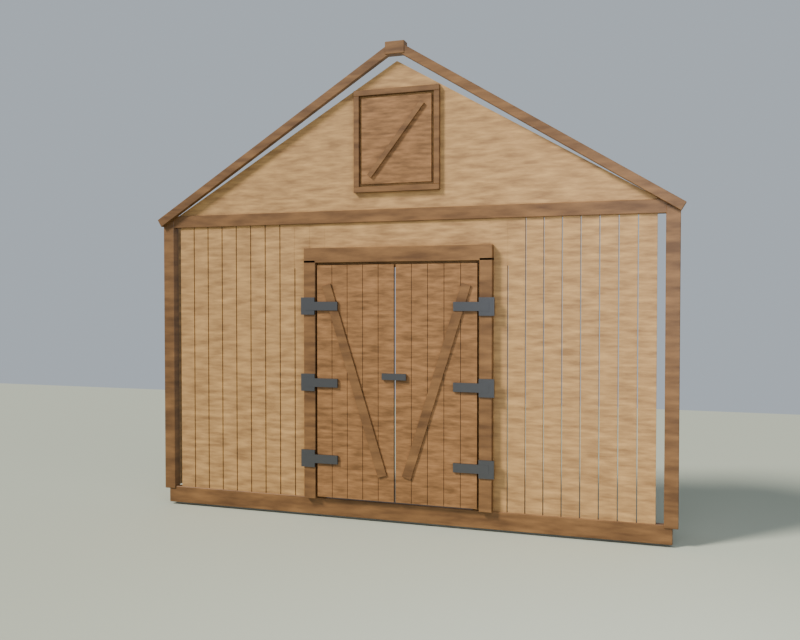 # Source: blend.blend  (saved by Blender 5.2.45; exported with 4.5.12 LTS)
import bpy
from mathutils import Matrix  # noqa: F401  (used for matrix-valued properties, if any)

bpy.ops.wm.read_factory_settings(use_empty=True)
scene = bpy.context.scene
scene.name = 'Scene'

# ---- collections
col_x = bpy.data.collections.new('Фасад'); scene.collection.children.link(col_x)
col_x_1 = bpy.data.collections.new('Дверь'); scene.collection.children.link(col_x_1)
col_x_2 = bpy.data.collections.new('Заметки'); scene.collection.children.link(col_x_2)

# ---- materials (node trees are filled in below, after node groups)
mat_x = bpy.data.materials.new('Земля')
mat_x_1 = bpy.data.materials.new('Доски_стены')
mat_x_2 = bpy.data.materials.new('Обвязка')
mat_x_3 = bpy.data.materials.new('Доски_двери')
mat_x_4 = bpy.data.materials.new('Металл_петли')

# ---- material node trees
mat_x.use_nodes = True; mat_x.node_tree.nodes.clear()
_N = mat_x.node_tree.nodes; _L = mat_x.node_tree.links
n0 = _N.new('ShaderNodeBsdfPrincipled'); n0.name = 'Principled BSDF'; n0.location = (-200, 100)
n0.inputs[0].default_value = (0.42, 0.44, 0.36, 1.0)
n0.inputs[2].default_value = 0.92
n0.inputs[10].default_value = 0.005
n1 = _N.new('ShaderNodeOutputMaterial'); n1.name = 'Material Output'; n1.location = (200, 100)
_L.new(n0.outputs[0], n1.inputs[0])
n1.is_active_output = True
mat_x_1.use_nodes = True; mat_x_1.node_tree.nodes.clear()
_N = mat_x_1.node_tree.nodes; _L = mat_x_1.node_tree.links
n0 = _N.new('ShaderNodeBsdfPrincipled'); n0.name = 'Principled BSDF'; n0.location = (-200, 100)
n0.inputs[2].default_value = 0.55
n0.inputs[10].default_value = 0.005
n1 = _N.new('ShaderNodeOutputMaterial'); n1.name = 'Material Output'; n1.location = (200, 100)
n2 = _N.new('ShaderNodeTexCoord'); n2.name = 'Texture Coordinate'; n2.location = (0, 0)
n3 = _N.new('ShaderNodeMapping'); n3.name = 'Mapping'; n3.location = (0, 0)
n3.inputs[3].default_value = (1.4, 1.4, 7.5)
n4 = _N.new('ShaderNodeTexNoise'); n4.name = 'Noise Texture'; n4.location = (0, 0)
n4.width = 160
n4.inputs[2].default_value = 3.4
n4.inputs[3].default_value = 8.0
n4.inputs[4].default_value = 0.55
n5 = _N.new('ShaderNodeValToRGB'); n5.name = 'Color Ramp'; n5.location = (0, 0)
while len(n5.color_ramp.elements) > 1: n5.color_ramp.elements.remove(n5.color_ramp.elements[-1])
n5.color_ramp.elements[0].position = 0.32; n5.color_ramp.elements[0].color = (0.28, 0.16, 0.07, 1.0)
_e = n5.color_ramp.elements.new(0.52); _e.color = (0.4, 0.24, 0.105, 1.0)
_e = n5.color_ramp.elements.new(0.72); _e.color = (0.52, 0.32, 0.14, 1.0)
n6 = _N.new('ShaderNodeBump'); n6.name = 'Bump'; n6.location = (0, 0)
n6.inputs[0].default_value = 0.18
n6.inputs[1].default_value = 0.004
_L.new(n0.outputs[0], n1.inputs[0])
_L.new(n2.outputs[3], n3.inputs[0])
_L.new(n3.outputs[0], n4.inputs[0])
_L.new(n4.outputs[0], n5.inputs[0])
_L.new(n5.outputs[0], n0.inputs[0])
_L.new(n4.outputs[0], n6.inputs[3])
_L.new(n6.outputs[0], n0.inputs[5])
n1.is_active_output = True
mat_x_2.use_nodes = True; mat_x_2.node_tree.nodes.clear()
_N = mat_x_2.node_tree.nodes; _L = mat_x_2.node_tree.links
n0 = _N.new('ShaderNodeBsdfPrincipled'); n0.name = 'Principled BSDF'; n0.location = (-200, 100)
n0.inputs[2].default_value = 0.46
n0.inputs[10].default_value = 0.005
n1 = _N.new('ShaderNodeOutputMaterial'); n1.name = 'Material Output'; n1.location = (200, 100)
n2 = _N.new('ShaderNodeTexCoord'); n2.name = 'Texture Coordinate'; n2.location = (0, 0)
n3 = _N.new('ShaderNodeMapping'); n3.name = 'Mapping'; n3.location = (0, 0)
n3.inputs[3].default_value = (1.4, 1.4, 7.5)
n4 = _N.new('ShaderNodeTexNoise'); n4.name = 'Noise Texture'; n4.location = (0, 0)
n4.width = 160
n4.inputs[2].default_value = 2.2
n4.inputs[3].default_value = 8.0
n4.inputs[4].default_value = 0.55
n5 = _N.new('ShaderNodeValToRGB'); n5.name = 'Color Ramp'; n5.location = (0, 0)
while len(n5.color_ramp.elements) > 1: n5.color_ramp.elements.remove(n5.color_ramp.elements[-1])
n5.color_ramp.elements[0].position = 0.32; n5.color_ramp.elements[0].color = (0.12, 0.06, 0.025, 1.0)
_e = n5.color_ramp.elements.new(0.52); _e.color = (0.19, 0.1, 0.0425, 1.0)
_e = n5.color_ramp.elements.new(0.72); _e.color = (0.26, 0.14, 0.06, 1.0)
n6 = _N.new('ShaderNodeBump'); n6.name = 'Bump'; n6.location = (0, 0)
n6.inputs[0].default_value = 0.18
n6.inputs[1].default_value = 0.004
_L.new(n0.outputs[0], n1.inputs[0])
_L.new(n2.outputs[3], n3.inputs[0])
_L.new(n3.outputs[0], n4.inputs[0])
_L.new(n4.outputs[0], n5.inputs[0])
_L.new(n5.outputs[0], n0.inputs[0])
_L.new(n4.outputs[0], n6.inputs[3])
_L.new(n6.outputs[0], n0.inputs[5])
n1.is_active_output = True
mat_x_3.use_nodes = True; mat_x_3.node_tree.nodes.clear()
_N = mat_x_3.node_tree.nodes; _L = mat_x_3.node_tree.links
n0 = _N.new('ShaderNodeBsdfPrincipled'); n0.name = 'Principled BSDF'; n0.location = (-200, 100)
n0.inputs[10].default_value = 0.005
n1 = _N.new('ShaderNodeOutputMaterial'); n1.name = 'Material Output'; n1.location = (200, 100)
n2 = _N.new('ShaderNodeTexCoord'); n2.name = 'Texture Coordinate'; n2.location = (0, 0)
n3 = _N.new('ShaderNodeMapping'); n3.name = 'Mapping'; n3.location = (0, 0)
n3.inputs[3].default_value = (1.4, 1.4, 7.5)
n4 = _N.new('ShaderNodeTexNoise'); n4.name = 'Noise Texture'; n4.location = (0, 0)
n4.width = 160
n4.inputs[3].default_value = 8.0
n4.inputs[4].default_value = 0.55
n5 = _N.new('ShaderNodeValToRGB'); n5.name = 'Color Ramp'; n5.location = (0, 0)
while len(n5.color_ramp.elements) > 1: n5.color_ramp.elements.remove(n5.color_ramp.elements[-1])
n5.color_ramp.elements[0].position = 0.32; n5.color_ramp.elements[0].color = (0.16, 0.08, 0.03, 1.0)
_e = n5.color_ramp.elements.new(0.52); _e.color = (0.25, 0.13, 0.055, 1.0)
_e = n5.color_ramp.elements.new(0.72); _e.color = (0.34, 0.18, 0.08, 1.0)
n6 = _N.new('ShaderNodeBump'); n6.name = 'Bump'; n6.location = (0, 0)
n6.inputs[0].default_value = 0.18
n6.inputs[1].default_value = 0.004
_L.new(n0.outputs[0], n1.inputs[0])
_L.new(n2.outputs[3], n3.inputs[0])
_L.new(n3.outputs[0], n4.inputs[0])
_L.new(n4.outputs[0], n5.inputs[0])
_L.new(n5.outputs[0], n0.inputs[0])
_L.new(n4.outputs[0], n6.inputs[3])
_L.new(n6.outputs[0], n0.inputs[5])
n1.is_active_output = True
mat_x_4.use_nodes = True; mat_x_4.node_tree.nodes.clear()
_N = mat_x_4.node_tree.nodes; _L = mat_x_4.node_tree.links
n0 = _N.new('ShaderNodeBsdfPrincipled'); n0.name = 'Principled BSDF'; n0.location = (-200, 100)
n0.inputs[0].default_value = (0.16, 0.16, 0.17, 1.0)
n0.inputs[1].default_value = 1.0
n0.inputs[2].default_value = 0.42
n0.inputs[10].default_value = 0.005
n1 = _N.new('ShaderNodeOutputMaterial'); n1.name = 'Material Output'; n1.location = (200, 100)
_L.new(n0.outputs[0], n1.inputs[0])
n1.is_active_output = True

# ---- world
world_x = bpy.data.worlds.new('День'); scene.world = world_x
world_x.use_nodes = True; world_x.node_tree.nodes.clear()
_N = world_x.node_tree.nodes; _L = world_x.node_tree.links
n0 = _N.new('ShaderNodeBackground'); n0.name = 'Background'; n0.location = (-200, 100)
n0.inputs[0].default_value = (0.62, 0.68, 0.74, 1.0)
n0.inputs[1].default_value = 0.55
n1 = _N.new('ShaderNodeOutputWorld'); n1.name = 'World Output'; n1.location = (200, 100)
_L.new(n0.outputs[0], n1.inputs[0])
n1.is_active_output = True

# ---- cameras
cam_x = bpy.data.cameras.new('Камера_фасад')
cam_x.clip_start = 0.05
cam_x.clip_end = 80.0
cam_x.lens = 38.0
cam_x_1 = bpy.data.cameras.new('Камера_спереди')
cam_x_1.type = 'ORTHO'
cam_x_1.ortho_scale = 5.2

# ---- lights
light_x = bpy.data.lights.new('Солнце', 'SUN')
light_x.color = (1.0, 0.96, 0.9)
light_x.angle = 0.22
light_x.energy = 3.4
light_x_1 = bpy.data.lights.new('Заполняющий', 'AREA')
light_x_1.color = (0.85, 0.9, 1.0)
light_x_1.energy = 80.0
light_x_1.size = 4.0

# ---- meshes
me_x = bpy.data.meshes.new('Земля')
me_x.from_pydata([(-18.0, -18.0, -0.04), (18.0, -18.0, -0.04), (18.0, 8.0, -0.04), (-18.0, 8.0, -0.04), (-18.0, -18.0, 0.0), (18.0, -18.0, 0.0), (18.0, 8.0, 0.0), (-18.0, 8.0, 0.0)], [], [(0, 1, 2, 3), (4, 7, 6, 5), (0, 4, 5, 1), (1, 5, 6, 2), (2, 6, 7, 3), (3, 7, 4, 0)])
me_x.materials.append(mat_x)
me_x.update()
me_x_1 = bpy.data.meshes.new('Доски_стены')
me_x_1.from_pydata([(0.62, -0.018, 0.16), (0.748, -0.018, 0.16), (0.748, 0.01, 0.16), (0.62, 0.01, 0.16), (0.62, -0.018, 2.42), (0.748, -0.018, 2.42), (0.748, 0.01, 2.42), (0.62, 0.01, 2.42)], [], [(0, 1, 2, 3), (4, 7, 6, 5), (0, 4, 5, 1), (1, 5, 6, 2), (2, 6, 7, 3), (3, 7, 4, 0)])
me_x_1.materials.append(mat_x_1)
me_x_1.update()
me_x_2 = bpy.data.meshes.new('Нижний_брус')
me_x_2.from_pydata([(-2.09, -0.03, 0.02), (2.09, -0.03, 0.02), (2.09, 0.032, 0.02), (-2.09, 0.032, 0.02), (-2.09, -0.03, 0.16), (2.09, -0.03, 0.16), (2.09, 0.032, 0.16), (-2.09, 0.032, 0.16)], [], [(0, 1, 2, 3), (4, 7, 6, 5), (0, 4, 5, 1), (1, 5, 6, 2), (2, 6, 7, 3), (3, 7, 4, 0)])
me_x_2.materials.append(mat_x_2)
me_x_2.update()
me_x_3 = bpy.data.meshes.new('Угловая_доска')
me_x_3.from_pydata([(2.03, -0.038, 0.14), (2.13, -0.038, 0.14), (2.13, 0.037, 0.14), (2.03, 0.037, 0.14), (2.03, -0.038, 2.46), (2.13, -0.038, 2.46), (2.13, 0.037, 2.46), (2.03, 0.037, 2.46)], [], [(0, 1, 2, 3), (4, 7, 6, 5), (0, 4, 5, 1), (1, 5, 6, 2), (2, 6, 7, 3), (3, 7, 4, 0)])
me_x_3.materials.append(mat_x_2)
me_x_3.update()
me_x_4 = bpy.data.meshes.new('Заворот_угла')
me_x_4.from_pydata([(2.04, 0.04, 0.16), (2.12, 0.04, 0.16), (2.12, 0.42, 0.16), (2.04, 0.42, 0.16), (2.04, 0.04, 2.42), (2.12, 0.04, 2.42), (2.12, 0.42, 2.42), (2.04, 0.42, 2.42)], [], [(0, 1, 2, 3), (4, 7, 6, 5), (0, 4, 5, 1), (1, 5, 6, 2), (2, 6, 7, 3), (3, 7, 4, 0)])
me_x_4.materials.append(mat_x_1)
me_x_4.update()
me_x_5 = bpy.data.meshes.new('Верхняя_обвязка')
me_x_5.from_pydata([(-2.07, -0.034, 2.4), (2.07, -0.034, 2.4), (2.07, 0.032, 2.4), (-2.07, 0.032, 2.4), (-2.07, -0.034, 2.5), (2.07, -0.034, 2.5), (2.07, 0.032, 2.5), (-2.07, 0.032, 2.5)], [], [(0, 1, 2, 3), (4, 7, 6, 5), (0, 4, 5, 1), (1, 5, 6, 2), (2, 6, 7, 3), (3, 7, 4, 0)])
me_x_5.materials.append(mat_x_2)
me_x_5.update()
me_x_6 = bpy.data.meshes.new('Фронтон')
me_x_6.from_pydata([(-2.03, -0.014, 2.48), (2.03, -0.014, 2.48), (0.0, -0.014, 3.66), (-2.03, 0.012, 2.48), (2.03, 0.012, 2.48), (0.0, 0.012, 3.66)], [], [(0, 1, 2), (3, 5, 4), (0, 3, 4, 1), (1, 4, 5, 2), (2, 5, 3, 0)])
me_x_6.materials.append(mat_x_1)
me_x_6.update()
me_x_7 = bpy.data.meshes.new('Резак_сенника')
me_x_7.from_pydata([(-0.31, -0.098, 2.68), (0.31, -0.098, 2.68), (0.31, 0.102, 2.68), (-0.31, 0.102, 2.68), (-0.31, -0.098, 3.4), (0.31, -0.098, 3.4), (0.31, 0.102, 3.4), (-0.31, 0.102, 3.4)], [], [(0, 1, 2, 3), (4, 7, 6, 5), (0, 4, 5, 1), (1, 5, 6, 2), (2, 6, 7, 3), (3, 7, 4, 0)])
me_x_7.update()
me_x_8 = bpy.data.meshes.new('Рамка_сенника')
me_x_8.from_pydata([(-0.355, -0.048, 2.635), (0.355, -0.048, 2.635), (0.355, -0.006, 2.635), (-0.355, -0.006, 2.635), (-0.355, -0.048, 2.68), (0.355, -0.048, 2.68), (0.355, -0.006, 2.68), (-0.355, -0.006, 2.68)], [], [(0, 1, 2, 3), (4, 7, 6, 5), (0, 4, 5, 1), (1, 5, 6, 2), (2, 6, 7, 3), (3, 7, 4, 0)])
me_x_8.materials.append(mat_x_2)
me_x_8.update()
me_x_9 = bpy.data.meshes.new('Рамка_сенника_верх')
me_x_9.from_pydata([(-0.355, -0.048, 3.4), (0.355, -0.048, 3.4), (0.355, -0.006, 3.4), (-0.355, -0.006, 3.4), (-0.355, -0.048, 3.445), (0.355, -0.048, 3.445), (0.355, -0.006, 3.445), (-0.355, -0.006, 3.445)], [], [(0, 1, 2, 3), (4, 7, 6, 5), (0, 4, 5, 1), (1, 5, 6, 2), (2, 6, 7, 3), (3, 7, 4, 0)])
me_x_9.materials.append(mat_x_2)
me_x_9.update()
me_x_10 = bpy.data.meshes.new('Косяк_сенника')
me_x_10.from_pydata([(0.31, -0.048, 2.68), (0.355, -0.048, 2.68), (0.355, -0.006, 2.68), (0.31, -0.006, 2.68), (0.31, -0.048, 3.4), (0.355, -0.048, 3.4), (0.355, -0.006, 3.4), (0.31, -0.006, 3.4)], [], [(0, 1, 2, 3), (4, 7, 6, 5), (0, 4, 5, 1), (1, 5, 6, 2), (2, 6, 7, 3), (3, 7, 4, 0)])
me_x_10.materials.append(mat_x_2)
me_x_10.update()
me_x_11 = bpy.data.meshes.new('Дверца_сенника')
me_x_11.from_pydata([(-0.29, -0.04, 2.7), (0.29, -0.04, 2.7), (0.29, -0.012, 2.7), (-0.29, -0.012, 2.7), (-0.29, -0.04, 3.38), (0.29, -0.04, 3.38), (0.29, -0.012, 3.38), (-0.29, -0.012, 3.38)], [], [(0, 1, 2, 3), (4, 7, 6, 5), (0, 4, 5, 1), (1, 5, 6, 2), (2, 6, 7, 3), (3, 7, 4, 0)])
me_x_11.materials.append(mat_x_3)
me_x_11.update()
me_x_12 = bpy.data.meshes.new('Раскос_сенника')
me_x_12.from_pydata([(-0.2357, -0.058, 2.772), (-0.2043, -0.058, 2.748), (0.2357, -0.058, 3.308), (0.2043, -0.058, 3.332), (-0.2357, -0.044, 2.772), (-0.2043, -0.044, 2.748), (0.2357, -0.044, 3.308), (0.2043, -0.044, 3.332)], [], [(0, 1, 2, 3), (4, 7, 6, 5), (0, 4, 5, 1), (1, 5, 6, 2), (2, 6, 7, 3), (3, 7, 4, 0)])
me_x_12.materials.append(mat_x_2)
me_x_12.update()
me_x_13 = bpy.data.meshes.new('Над_дверью')
me_x_13.from_pydata([(-1.0, -0.017, 2.04), (1.0, -0.017, 2.04), (1.0, 0.008, 2.04), (-1.0, 0.008, 2.04), (-1.0, -0.017, 2.44), (1.0, -0.017, 2.44), (1.0, 0.008, 2.44), (-1.0, 0.008, 2.44)], [], [(0, 1, 2, 3), (4, 7, 6, 5), (0, 4, 5, 1), (1, 5, 6, 2), (2, 6, 7, 3), (3, 7, 4, 0)])
me_x_13.materials.append(mat_x_1)
me_x_13.update()
me_x_14 = bpy.data.meshes.new('Ветровая_доска')
me_x_14.from_pydata([(2.132, -0.073, 2.41), (2.168, -0.073, 2.47), (0.06842, -0.073, 3.77), (0.03158, -0.073, 3.71), (2.132, -0.03, 2.41), (2.168, -0.03, 2.47), (0.06842, -0.03, 3.77), (0.03158, -0.03, 3.71)], [], [(0, 1, 2, 3), (4, 7, 6, 5), (0, 4, 5, 1), (1, 5, 6, 2), (2, 6, 7, 3), (3, 7, 4, 0)])
me_x_14.materials.append(mat_x_2)
me_x_14.update()
me_x_15 = bpy.data.meshes.new('Конёк')
me_x_15.from_pydata([(-0.08, -0.078, 3.7), (0.08, -0.078, 3.7), (0.08, 0.002, 3.7), (-0.08, 0.002, 3.7), (-0.08, -0.078, 3.8), (0.08, -0.078, 3.8), (0.08, 0.002, 3.8), (-0.08, 0.002, 3.8)], [], [(0, 1, 2, 3), (4, 7, 6, 5), (0, 4, 5, 1), (1, 5, 6, 2), (2, 6, 7, 3), (3, 7, 4, 0)])
me_x_15.materials.append(mat_x_2)
me_x_15.update()
me_x_16 = bpy.data.meshes.new('Створки')
me_x_16.from_pydata([(0.008, -0.073, 0.18), (0.136, -0.073, 0.18), (0.136, -0.043, 0.18), (0.008, -0.043, 0.18), (0.008, -0.073, 2.06), (0.136, -0.073, 2.06), (0.136, -0.043, 2.06), (0.008, -0.043, 2.06)], [], [(0, 1, 2, 3), (4, 7, 6, 5), (0, 4, 5, 1), (1, 5, 6, 2), (2, 6, 7, 3), (3, 7, 4, 0)])
me_x_16.materials.append(mat_x_3)
me_x_16.update()
me_x_17 = bpy.data.meshes.new('Косяк')
me_x_17.from_pydata([(0.68, -0.078, 0.16), (0.78, -0.078, 0.16), (0.78, -0.008, 0.16), (0.68, -0.008, 0.16), (0.68, -0.078, 2.1), (0.78, -0.078, 2.1), (0.78, -0.008, 2.1), (0.68, -0.008, 2.1)], [], [(0, 1, 2, 3), (4, 7, 6, 5), (0, 4, 5, 1), (1, 5, 6, 2), (2, 6, 7, 3), (3, 7, 4, 0)])
me_x_17.materials.append(mat_x_2)
me_x_17.update()
me_x_18 = bpy.data.meshes.new('Притолока')
me_x_18.from_pydata([(-0.78, -0.078, 2.08), (0.78, -0.078, 2.08), (0.78, -0.008, 2.08), (-0.78, -0.008, 2.08), (-0.78, -0.078, 2.2), (0.78, -0.078, 2.2), (0.78, -0.008, 2.2), (-0.78, -0.008, 2.2)], [], [(0, 1, 2, 3), (4, 7, 6, 5), (0, 4, 5, 1), (1, 5, 6, 2), (2, 6, 7, 3), (3, 7, 4, 0)])
me_x_18.materials.append(mat_x_2)
me_x_18.update()
me_x_19 = bpy.data.meshes.new('Раскос_двери')
me_x_19.from_pydata([(0.06424, -0.086, 0.3913), (0.1358, -0.086, 0.3687), (0.6158, -0.086, 1.889), (0.5442, -0.086, 1.911), (0.06424, -0.072, 0.3913), (0.1358, -0.072, 0.3687), (0.6158, -0.072, 1.889), (0.5442, -0.072, 1.911)], [], [(0, 1, 2, 3), (4, 7, 6, 5), (0, 4, 5, 1), (1, 5, 6, 2), (2, 6, 7, 3), (3, 7, 4, 0)])
me_x_19.materials.append(mat_x_2)
me_x_19.update()
me_x_20 = bpy.data.meshes.new('Петли')
me_x_20.from_pydata([(0.68, -0.09, 0.42), (0.8, -0.09, 0.42), (0.8, -0.076, 0.42), (0.68, -0.076, 0.42), (0.68, -0.09, 0.56), (0.8, -0.09, 0.56), (0.8, -0.076, 0.56), (0.68, -0.076, 0.56)], [], [(0, 1, 2, 3), (4, 7, 6, 5), (0, 4, 5, 1), (1, 5, 6, 2), (2, 6, 7, 3), (3, 7, 4, 0)])
me_x_20.materials.append(mat_x_4)
me_x_20.update()
me_x_21 = bpy.data.meshes.new('Лента_петли')
me_x_21.from_pydata([(0.48, -0.092, 0.455), (0.76, -0.092, 0.455), (0.76, -0.078, 0.455), (0.48, -0.078, 0.455), (0.48, -0.092, 0.525), (0.76, -0.092, 0.525), (0.76, -0.078, 0.525), (0.48, -0.078, 0.525)], [], [(0, 1, 2, 3), (4, 7, 6, 5), (0, 4, 5, 1), (1, 5, 6, 2), (2, 6, 7, 3), (3, 7, 4, 0)])
me_x_21.materials.append(mat_x_4)
me_x_21.update()
me_x_22 = bpy.data.meshes.new('Засов')
me_x_22.from_pydata([(-0.1, -0.096, 1.15), (0.1, -0.096, 1.15), (0.1, -0.08, 1.15), (-0.1, -0.08, 1.15), (-0.1, -0.096, 1.2), (0.1, -0.096, 1.2), (0.1, -0.08, 1.2), (-0.1, -0.08, 1.2)], [], [(0, 1, 2, 3), (4, 7, 6, 5), (0, 4, 5, 1), (1, 5, 6, 2), (2, 6, 7, 3), (3, 7, 4, 0)])
me_x_22.materials.append(mat_x_4)
me_x_22.update()

# ---- curves / text
txt_x = bpy.data.curves.new('Заметка', 'FONT')
txt_x.dimensions = '2D'
txt_x.body = 'Фасад амбара. Часть 1, введение в модификаторы.\nМодификаторы не применены — открой стек у объекта:\nДоски_стены: Массив и Зеркало.\nСтворки и Петли: Массив и Зеркало.\nФронтон: Логический проём сенника.\nОбвязка и ветровая доска: Фаска и Зеркало.\nМатериалы свои, процедурные: Доски_стены, Доски_двери, Обвязка, Металл_петли.'
txt_x.size = 0.08

# ---- objects
ob_x = bpy.data.objects.new('Земля', me_x)
ob_x_1 = bpy.data.objects.new('Солнце', light_x)
ob_x_2 = bpy.data.objects.new('Заполняющий', light_x_1)
ob_x_3 = bpy.data.objects.new('Камера_фасад', cam_x)
ob_x_4 = bpy.data.objects.new('Камера_спереди', cam_x_1)
ob_x_5 = bpy.data.objects.new('Амбар_фасад', None)
ob_x_6 = bpy.data.objects.new('Доски_стены', me_x_1)
ob_x_7 = bpy.data.objects.new('Нижний_брус', me_x_2)
ob_x_8 = bpy.data.objects.new('Угловая_доска', me_x_3)
ob_x_9 = bpy.data.objects.new('Заворот_угла', me_x_4)
ob_x_10 = bpy.data.objects.new('Верхняя_обвязка', me_x_5)
ob_x_11 = bpy.data.objects.new('Фронтон', me_x_6)
ob_x_12 = bpy.data.objects.new('Резак_сенника', me_x_7)
ob_x_13 = bpy.data.objects.new('Рамка_сенника', me_x_8)
ob_x_14 = bpy.data.objects.new('Рамка_сенника_верх', me_x_9)
ob_x_15 = bpy.data.objects.new('Косяк_сенника', me_x_10)
ob_x_16 = bpy.data.objects.new('Дверца_сенника', me_x_11)
ob_x_17 = bpy.data.objects.new('Раскос_сенника', me_x_12)
ob_x_18 = bpy.data.objects.new('Над_дверью', me_x_13)
ob_x_19 = bpy.data.objects.new('Ветровая_доска', me_x_14)
ob_x_20 = bpy.data.objects.new('Конёк', me_x_15)
ob_x_21 = bpy.data.objects.new('Створки', me_x_16)
ob_x_22 = bpy.data.objects.new('Косяк', me_x_17)
ob_x_23 = bpy.data.objects.new('Притолока', me_x_18)
ob_x_24 = bpy.data.objects.new('Раскос_двери', me_x_19)
ob_x_25 = bpy.data.objects.new('Петли', me_x_20)
ob_x_26 = bpy.data.objects.new('Лента_петли', me_x_21)
ob_x_27 = bpy.data.objects.new('Засов', me_x_22)
ob_x_28 = bpy.data.objects.new('Заметка', txt_x)

# ---- transforms, parenting, visibility, modifiers, constraints
ob_x.location = (0.0, 0.0, 0.0)
ob_x_1.location = (0.0, 0.0, 0.0)
ob_x_1.rotation_euler = (0.8378, 0.1396, -0.9599)
ob_x_2.location = (2.4, -3.2, 2.6)
ob_x_2.rotation_euler = (1.326, -2.646e-08, 0.6435)
ob_x_3.location = (2.15, -6.35, 1.78)
ob_x_3.rotation_euler = (1.547, 7.05e-09, 0.3236)
ob_x_4.location = (0.0, -8.0, 1.85)
ob_x_4.rotation_euler = (1.571, -0.0, 0.0)
ob_x_5.location = (0.0, 0.0, 0.0)
ob_x_5.empty_display_size = 0.25
ob_x_6.parent = ob_x_5
ob_x_6.location = (0.0, 0.0, 0.0)
_m = ob_x_6.modifiers.new('Массив', 'ARRAY')
_m.count = 10
_m.relative_offset_displace = (1.062, 0.0, 0.0)
_m = ob_x_6.modifiers.new('Зеркало', 'MIRROR')
ob_x_7.parent = ob_x_5
ob_x_7.location = (0.0, 0.0, 0.0)
_m = ob_x_7.modifiers.new('Фаска', 'BEVEL')
_m.width = 0.004
_m.width_pct = 0.004
_m.angle_limit = 0.6981
ob_x_8.parent = ob_x_5
ob_x_8.location = (0.0, 0.0, 0.0)
_m = ob_x_8.modifiers.new('Зеркало', 'MIRROR')
_m = ob_x_8.modifiers.new('Фаска', 'BEVEL')
_m.width = 0.003
_m.width_pct = 0.003
_m.angle_limit = 0.6981
ob_x_9.parent = ob_x_5
ob_x_9.location = (0.0, 0.0, 0.0)
_m = ob_x_9.modifiers.new('Зеркало', 'MIRROR')
ob_x_10.parent = ob_x_5
ob_x_10.location = (0.0, 0.0, 0.0)
_m = ob_x_10.modifiers.new('Фаска', 'BEVEL')
_m.width = 0.003
_m.width_pct = 0.003
_m.angle_limit = 0.733
ob_x_11.parent = ob_x_5
ob_x_11.location = (0.0, 0.0, 0.0)
_m = ob_x_11.modifiers.new('Проём', 'BOOLEAN')
_m.object = ob_x_12
ob_x_12.parent = ob_x_5
ob_x_12.location = (0.0, 0.0, 0.0)
ob_x_12.hide_render = True
ob_x_12.display_type = 'WIRE'
ob_x_13.parent = ob_x_5
ob_x_13.location = (0.0, 0.0, 0.0)
_m = ob_x_13.modifiers.new('Фаска', 'BEVEL')
_m.width = 0.0025
_m.width_pct = 0.0025
_m.angle_limit = 0.7854
ob_x_14.parent = ob_x_5
ob_x_14.location = (0.0, 0.0, 0.0)
_m = ob_x_14.modifiers.new('Фаска', 'BEVEL')
_m.width = 0.0025
_m.width_pct = 0.0025
_m.angle_limit = 0.7854
ob_x_15.parent = ob_x_5
ob_x_15.location = (0.0, 0.0, 0.0)
_m = ob_x_15.modifiers.new('Зеркало', 'MIRROR')
_m = ob_x_15.modifiers.new('Фаска', 'BEVEL')
_m.width = 0.0025
_m.width_pct = 0.0025
_m.angle_limit = 0.7854
ob_x_16.parent = ob_x_5
ob_x_16.location = (0.0, 0.0, 0.0)
ob_x_17.parent = ob_x_5
ob_x_17.location = (0.0, 0.0, 0.0)
ob_x_18.parent = ob_x_5
ob_x_18.location = (0.0, 0.0, 0.0)
ob_x_19.parent = ob_x_5
ob_x_19.location = (0.0, 0.0, 0.0)
_m = ob_x_19.modifiers.new('Зеркало', 'MIRROR')
_m = ob_x_19.modifiers.new('Фаска', 'BEVEL')
_m.width = 0.003
_m.width_pct = 0.003
_m.angle_limit = 0.6981
ob_x_20.parent = ob_x_5
ob_x_20.location = (0.0, 0.0, 0.0)
_m = ob_x_20.modifiers.new('Фаска', 'BEVEL')
_m.width = 0.004
_m.width_pct = 0.004
_m.angle_limit = 0.6109
ob_x_21.parent = ob_x_5
ob_x_21.location = (0.0, 0.0, 0.0)
_m = ob_x_21.modifiers.new('Массив', 'ARRAY')
_m.count = 5
_m.relative_offset_displace = (1.031, 0.0, 0.0)
_m = ob_x_21.modifiers.new('Зеркало', 'MIRROR')
ob_x_22.parent = ob_x_5
ob_x_22.location = (0.0, 0.0, 0.0)
_m = ob_x_22.modifiers.new('Зеркало', 'MIRROR')
_m = ob_x_22.modifiers.new('Фаска', 'BEVEL')
_m.width = 0.003
_m.width_pct = 0.003
_m.angle_limit = 0.6981
ob_x_23.parent = ob_x_5
ob_x_23.location = (0.0, 0.0, 0.0)
_m = ob_x_23.modifiers.new('Фаска', 'BEVEL')
_m.width = 0.003
_m.width_pct = 0.003
_m.angle_limit = 0.6981
ob_x_24.parent = ob_x_5
ob_x_24.location = (0.0, 0.0, 0.0)
_m = ob_x_24.modifiers.new('Зеркало', 'MIRROR')
ob_x_25.parent = ob_x_5
ob_x_25.location = (0.0, 0.0, 0.0)
_m = ob_x_25.modifiers.new('Массив', 'ARRAY')
_m.count = 3
_m.use_constant_offset = True
_m.constant_offset_displace = (0.0, 0.0, 0.62)
_m.use_relative_offset = False
_m = ob_x_25.modifiers.new('Зеркало', 'MIRROR')
ob_x_26.parent = ob_x_5
ob_x_26.location = (0.0, 0.0, 0.0)
_m = ob_x_26.modifiers.new('Массив', 'ARRAY')
_m.count = 3
_m.use_constant_offset = True
_m.constant_offset_displace = (0.0, 0.0, 0.62)
_m.use_relative_offset = False
_m = ob_x_26.modifiers.new('Зеркало', 'MIRROR')
ob_x_27.parent = ob_x_5
ob_x_27.location = (0.0, 0.0, 0.0)
ob_x_28.location = (2.6, 0.4, 0.2)
ob_x_28.hide_render = True

# ---- collection membership
scene.collection.objects.link(ob_x)
scene.collection.objects.link(ob_x_1)
scene.collection.objects.link(ob_x_2)
scene.collection.objects.link(ob_x_3)
scene.collection.objects.link(ob_x_4)
col_x.objects.link(ob_x_5)
col_x.objects.link(ob_x_6)
col_x.objects.link(ob_x_7)
col_x.objects.link(ob_x_8)
col_x.objects.link(ob_x_9)
col_x.objects.link(ob_x_10)
col_x.objects.link(ob_x_11)
col_x.objects.link(ob_x_12)
col_x.objects.link(ob_x_13)
col_x.objects.link(ob_x_14)
col_x.objects.link(ob_x_15)
col_x.objects.link(ob_x_16)
col_x.objects.link(ob_x_17)
col_x.objects.link(ob_x_18)
col_x.objects.link(ob_x_19)
col_x.objects.link(ob_x_20)
col_x_1.objects.link(ob_x_21)
col_x_1.objects.link(ob_x_22)
col_x_1.objects.link(ob_x_23)
col_x_1.objects.link(ob_x_24)
col_x_1.objects.link(ob_x_25)
col_x_1.objects.link(ob_x_26)
col_x_1.objects.link(ob_x_27)
col_x_2.objects.link(ob_x_28)

# ---- scene / render settings (as saved in the file)
scene.camera = ob_x_3
scene.frame_start = 1; scene.frame_end = 250; scene.frame_set(1)
scene.render.engine = 'CYCLES'
scene.render.image_settings.color_mode = 'RGB'
scene.render.resolution_x = 1500
scene.render.resolution_y = 1200
scene.render.bake_bias = 0.0
scene.render.bake_samples = 0
scene.render.compositor_device = 'GPU'
scene.cycles.samples = 42
scene.cycles.adaptive_threshold = 0.015
scene.eevee.use_volume_custom_range = False
scene.eevee.fast_gi_thickness_near = 0.1
scene.eevee.fast_gi_thickness_far = 0.0
scene.eevee.ray_tracing_options.screen_trace_thickness = 0.1
scene.view_settings.look = 'AgX - Medium High Contrast'
scene.view_settings.exposure = 0.15
bpy.context.view_layer.update()

